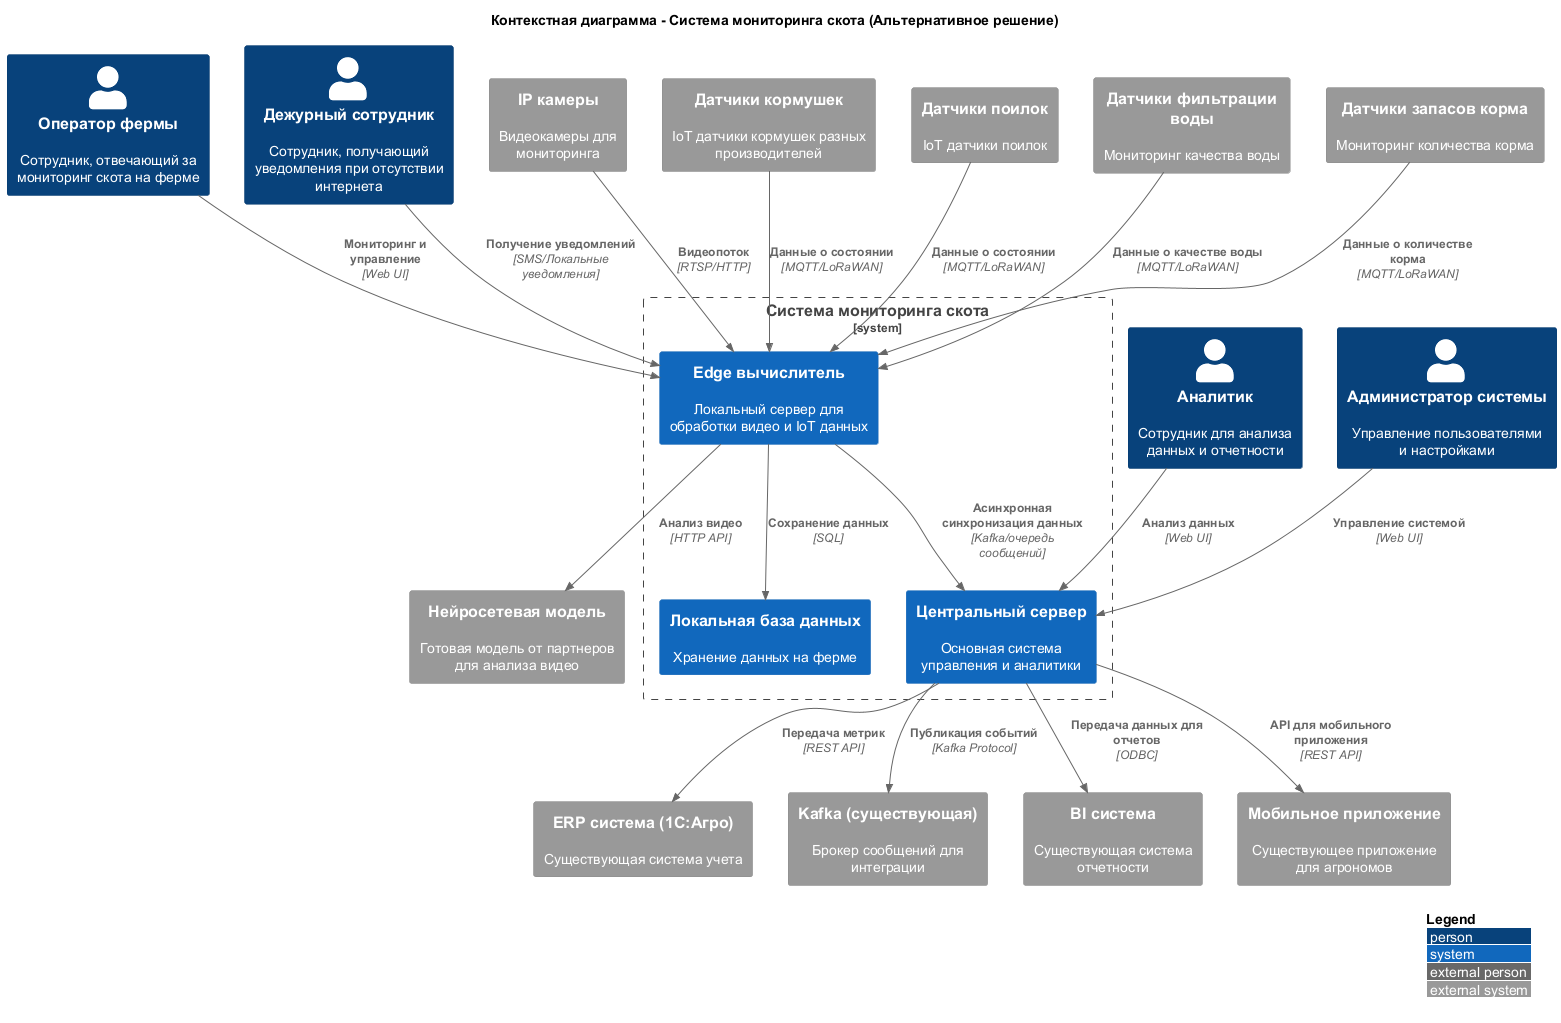

The diagram above was rendered by PlantUML. Its source (embedded in the PNG):
@startuml

!include https://raw.githubusercontent.com/plantuml-stdlib/C4-PlantUML/master/C4_Context.puml

LAYOUT_WITH_LEGEND()

title Контекстная диаграмма - Система мониторинга скота (Альтернативное решение)

Person(оператор, "Оператор фермы", "Сотрудник, отвечающий за мониторинг скота на ферме")
Person(дежурный, "Дежурный сотрудник", "Сотрудник, получающий уведомления при отсутствии интернета")
Person(аналитик, "Аналитик", "Сотрудник для анализа данных и отчетности")
Person(администратор, "Администратор системы", "Управление пользователями и настройками")

System_Boundary(система_мониторинга, "Система мониторинга скота") {
    System(центральный_сервер, "Центральный сервер", "Основная система управления и аналитики")
    System(edge_вычислитель, "Edge вычислитель", "Локальный сервер для обработки видео и IoT данных")
    System(локальная_база, "Локальная база данных", "Хранение данных на ферме")
}

System_Ext(erp, "ERP система (1С:Агро)", "Существующая система учета")
System_Ext(kafka, "Kafka (существующая)", "Брокер сообщений для интеграции")
System_Ext(bi, "BI система", "Существующая система отчетности")
System_Ext(мобильное_приложение, "Мобильное приложение", "Существующее приложение для агрономов")

System_Ext(камеры, "IP камеры", "Видеокамеры для мониторинга")
System_Ext(датчики_кормушки, "Датчики кормушек", "IoT датчики кормушек разных производителей")
System_Ext(датчики_поилки, "Датчики поилок", "IoT датчики поилок")
System_Ext(датчики_фильтрации, "Датчики фильтрации воды", "Мониторинг качества воды")
System_Ext(датчики_запасов, "Датчики запасов корма", "Мониторинг количества корма")

System_Ext(нейросеть, "Нейросетевая модель", "Готовая модель от партнеров для анализа видео")

' Основные взаимодействия
Rel(оператор, edge_вычислитель, "Мониторинг и управление", "Web UI")
Rel(дежурный, edge_вычислитель, "Получение уведомлений", "SMS/Локальные уведомления")
Rel(аналитик, центральный_сервер, "Анализ данных", "Web UI")
Rel(администратор, центральный_сервер, "Управление системой", "Web UI")

' Интеграция с существующими системами
Rel(центральный_сервер, erp, "Передача метрик", "REST API")
Rel(центральный_сервер, kafka, "Публикация событий", "Kafka Protocol")
Rel(центральный_сервер, bi, "Передача данных для отчетов", "ODBC")
Rel(центральный_сервер, мобильное_приложение, "API для мобильного приложения", "REST API")

' Взаимодействие с IoT устройствами
Rel(камеры, edge_вычислитель, "Видеопоток", "RTSP/HTTP")
Rel(датчики_кормушки, edge_вычислитель, "Данные о состоянии", "MQTT/LoRaWAN")
Rel(датчики_поилки, edge_вычислитель, "Данные о состоянии", "MQTT/LoRaWAN")
Rel(датчики_фильтрации, edge_вычислитель, "Данные о качестве воды", "MQTT/LoRaWAN")
Rel(датчики_запасов, edge_вычислитель, "Данные о количестве корма", "MQTT/LoRaWAN")

' Локальная обработка и хранение
Rel(edge_вычислитель, локальная_база, "Сохранение данных", "SQL")
Rel(edge_вычислитель, нейросеть, "Анализ видео", "HTTP API")

' Асинхронная интеграция с центральным сервером
Rel_D(edge_вычислитель, центральный_сервер, "Асинхронная синхронизация данных", "Kafka/очередь сообщений")

@enduml